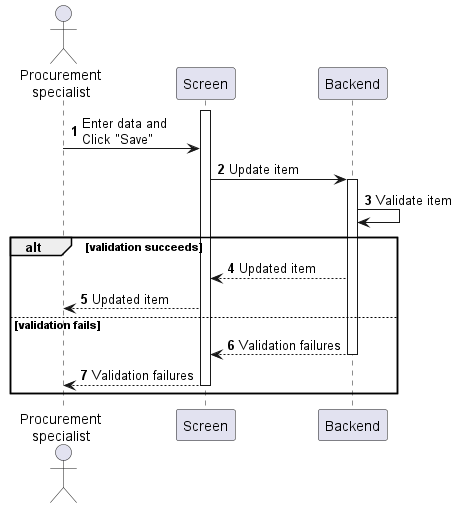

The diagram above was rendered by PlantUML. Its source (embedded in the PNG):
@startuml purchase-order-update
autonumber

actor "Procurement\nspecialist" as a
participant Screen as f
participant Backend as b

activate f
a -> f : Enter data and\nClick "Save"
f -> b : Update item
activate b
b -> b : Validate item

alt validation succeeds
    b --> f : Updated item
    f --> a : Updated item
else validation fails
    return Validation failures
    f --> a : Validation failures
    deactivate f
end
@enduml